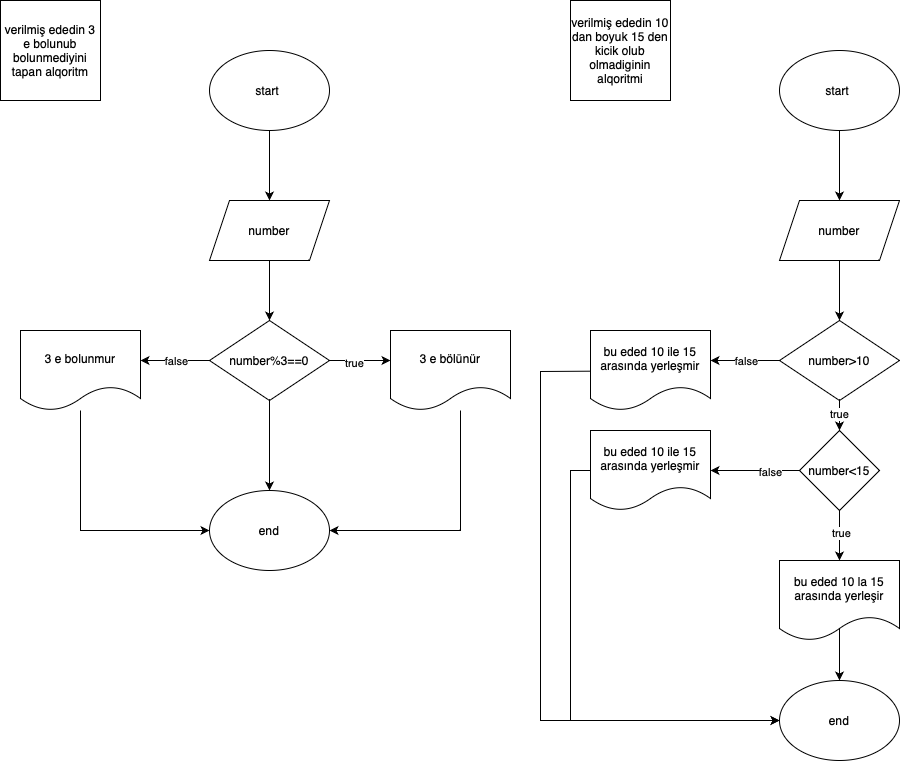

The diagram above was exported from draw.io. Its source (the exported page's mxGraphModel, read from the mxfile embedded in the PNG):
<mxGraphModel dx="-66" dy="1146" grid="1" gridSize="10" guides="1" tooltips="1" connect="1" arrows="1" fold="1" page="1" pageScale="1" pageWidth="827" pageHeight="1169" math="0" shadow="0">
  <root>
    <mxCell id="0" />
    <mxCell id="1" parent="0" />
    <mxCell id="50nQfCdUdu2hK-9ILBZR-1" value="verilmiş ededin 3 e bolunub bolunmediyini tapan alqoritm" style="whiteSpace=wrap;html=1;aspect=fixed;" vertex="1" parent="1">
      <mxGeometry x="2050" y="80" width="100" height="100" as="geometry" />
    </mxCell>
    <mxCell id="50nQfCdUdu2hK-9ILBZR-2" style="edgeStyle=orthogonalEdgeStyle;rounded=0;orthogonalLoop=1;jettySize=auto;html=1;" edge="1" parent="1" source="50nQfCdUdu2hK-9ILBZR-3">
      <mxGeometry relative="1" as="geometry">
        <mxPoint x="2319" y="280" as="targetPoint" />
        <Array as="points">
          <mxPoint x="2319" y="280" />
          <mxPoint x="2319" y="280" />
        </Array>
      </mxGeometry>
    </mxCell>
    <mxCell id="50nQfCdUdu2hK-9ILBZR-3" value="start&amp;nbsp;" style="ellipse;whiteSpace=wrap;html=1;" vertex="1" parent="1">
      <mxGeometry x="2259" y="130" width="120" height="80" as="geometry" />
    </mxCell>
    <mxCell id="50nQfCdUdu2hK-9ILBZR-4" style="edgeStyle=orthogonalEdgeStyle;rounded=0;orthogonalLoop=1;jettySize=auto;html=1;" edge="1" parent="1" source="50nQfCdUdu2hK-9ILBZR-5">
      <mxGeometry relative="1" as="geometry">
        <mxPoint x="2319" y="400" as="targetPoint" />
      </mxGeometry>
    </mxCell>
    <mxCell id="50nQfCdUdu2hK-9ILBZR-5" value="number" style="shape=parallelogram;perimeter=parallelogramPerimeter;whiteSpace=wrap;html=1;fixedSize=1;" vertex="1" parent="1">
      <mxGeometry x="2259" y="280" width="120" height="60" as="geometry" />
    </mxCell>
    <mxCell id="50nQfCdUdu2hK-9ILBZR-6" value="false" style="edgeStyle=orthogonalEdgeStyle;rounded=0;orthogonalLoop=1;jettySize=auto;html=1;" edge="1" parent="1" source="50nQfCdUdu2hK-9ILBZR-10">
      <mxGeometry relative="1" as="geometry">
        <mxPoint x="2190" y="440" as="targetPoint" />
      </mxGeometry>
    </mxCell>
    <mxCell id="50nQfCdUdu2hK-9ILBZR-7" style="edgeStyle=orthogonalEdgeStyle;rounded=0;orthogonalLoop=1;jettySize=auto;html=1;exitX=1;exitY=0.5;exitDx=0;exitDy=0;" edge="1" parent="1" source="50nQfCdUdu2hK-9ILBZR-10">
      <mxGeometry relative="1" as="geometry">
        <mxPoint x="2440" y="440" as="targetPoint" />
      </mxGeometry>
    </mxCell>
    <mxCell id="50nQfCdUdu2hK-9ILBZR-8" value="true" style="edgeLabel;html=1;align=center;verticalAlign=middle;resizable=0;points=[];" vertex="1" connectable="0" parent="50nQfCdUdu2hK-9ILBZR-7">
      <mxGeometry x="-0.2112" y="-2" relative="1" as="geometry">
        <mxPoint as="offset" />
      </mxGeometry>
    </mxCell>
    <mxCell id="50nQfCdUdu2hK-9ILBZR-9" style="edgeStyle=orthogonalEdgeStyle;rounded=0;orthogonalLoop=1;jettySize=auto;html=1;entryX=0.5;entryY=0;entryDx=0;entryDy=0;" edge="1" parent="1" source="50nQfCdUdu2hK-9ILBZR-10" target="50nQfCdUdu2hK-9ILBZR-15">
      <mxGeometry relative="1" as="geometry" />
    </mxCell>
    <mxCell id="50nQfCdUdu2hK-9ILBZR-10" value="number%3==0" style="rhombus;whiteSpace=wrap;html=1;" vertex="1" parent="1">
      <mxGeometry x="2259" y="400" width="120" height="80" as="geometry" />
    </mxCell>
    <mxCell id="50nQfCdUdu2hK-9ILBZR-11" style="edgeStyle=orthogonalEdgeStyle;rounded=0;orthogonalLoop=1;jettySize=auto;html=1;entryX=0;entryY=0.5;entryDx=0;entryDy=0;" edge="1" parent="1" source="50nQfCdUdu2hK-9ILBZR-12" target="50nQfCdUdu2hK-9ILBZR-15">
      <mxGeometry relative="1" as="geometry">
        <mxPoint x="2250" y="610" as="targetPoint" />
        <Array as="points">
          <mxPoint x="2130" y="610" />
        </Array>
      </mxGeometry>
    </mxCell>
    <mxCell id="50nQfCdUdu2hK-9ILBZR-12" value="3 e bolunmur" style="shape=document;whiteSpace=wrap;html=1;boundedLbl=1;" vertex="1" parent="1">
      <mxGeometry x="2070" y="410" width="120" height="80" as="geometry" />
    </mxCell>
    <mxCell id="50nQfCdUdu2hK-9ILBZR-13" style="edgeStyle=orthogonalEdgeStyle;rounded=0;orthogonalLoop=1;jettySize=auto;html=1;entryX=1;entryY=0.5;entryDx=0;entryDy=0;" edge="1" parent="1" source="50nQfCdUdu2hK-9ILBZR-14" target="50nQfCdUdu2hK-9ILBZR-15">
      <mxGeometry relative="1" as="geometry">
        <mxPoint x="2510" y="740" as="targetPoint" />
        <Array as="points">
          <mxPoint x="2510" y="610" />
        </Array>
      </mxGeometry>
    </mxCell>
    <mxCell id="50nQfCdUdu2hK-9ILBZR-14" value="3 e bölünür" style="shape=document;whiteSpace=wrap;html=1;boundedLbl=1;" vertex="1" parent="1">
      <mxGeometry x="2440" y="410" width="120" height="80" as="geometry" />
    </mxCell>
    <mxCell id="50nQfCdUdu2hK-9ILBZR-15" value="end" style="ellipse;whiteSpace=wrap;html=1;" vertex="1" parent="1">
      <mxGeometry x="2259" y="570" width="120" height="80" as="geometry" />
    </mxCell>
    <mxCell id="50nQfCdUdu2hK-9ILBZR-16" value="verilmiş ededin 10 dan boyuk 15 den kicik olub olmadiginin alqoritmi" style="whiteSpace=wrap;html=1;aspect=fixed;" vertex="1" parent="1">
      <mxGeometry x="2620" y="80" width="100" height="100" as="geometry" />
    </mxCell>
    <mxCell id="50nQfCdUdu2hK-9ILBZR-17" style="edgeStyle=orthogonalEdgeStyle;rounded=0;orthogonalLoop=1;jettySize=auto;html=1;" edge="1" parent="1" source="50nQfCdUdu2hK-9ILBZR-18">
      <mxGeometry relative="1" as="geometry">
        <mxPoint x="2889" y="280" as="targetPoint" />
        <Array as="points">
          <mxPoint x="2889" y="280" />
          <mxPoint x="2889" y="280" />
        </Array>
      </mxGeometry>
    </mxCell>
    <mxCell id="50nQfCdUdu2hK-9ILBZR-18" value="start&amp;nbsp;" style="ellipse;whiteSpace=wrap;html=1;" vertex="1" parent="1">
      <mxGeometry x="2829" y="130" width="120" height="80" as="geometry" />
    </mxCell>
    <mxCell id="50nQfCdUdu2hK-9ILBZR-19" style="edgeStyle=orthogonalEdgeStyle;rounded=0;orthogonalLoop=1;jettySize=auto;html=1;" edge="1" parent="1" source="50nQfCdUdu2hK-9ILBZR-20">
      <mxGeometry relative="1" as="geometry">
        <mxPoint x="2889" y="400" as="targetPoint" />
      </mxGeometry>
    </mxCell>
    <mxCell id="50nQfCdUdu2hK-9ILBZR-20" value="number" style="shape=parallelogram;perimeter=parallelogramPerimeter;whiteSpace=wrap;html=1;fixedSize=1;" vertex="1" parent="1">
      <mxGeometry x="2829" y="280" width="120" height="60" as="geometry" />
    </mxCell>
    <mxCell id="50nQfCdUdu2hK-9ILBZR-21" value="false" style="edgeStyle=orthogonalEdgeStyle;rounded=0;orthogonalLoop=1;jettySize=auto;html=1;" edge="1" parent="1" source="50nQfCdUdu2hK-9ILBZR-23">
      <mxGeometry relative="1" as="geometry">
        <mxPoint x="2760" y="440" as="targetPoint" />
      </mxGeometry>
    </mxCell>
    <mxCell id="50nQfCdUdu2hK-9ILBZR-22" value="true" style="edgeStyle=orthogonalEdgeStyle;rounded=0;orthogonalLoop=1;jettySize=auto;html=1;" edge="1" parent="1" source="50nQfCdUdu2hK-9ILBZR-23" target="50nQfCdUdu2hK-9ILBZR-30">
      <mxGeometry relative="1" as="geometry">
        <mxPoint x="2889" y="540" as="targetPoint" />
      </mxGeometry>
    </mxCell>
    <mxCell id="50nQfCdUdu2hK-9ILBZR-23" value="number&amp;gt;10" style="rhombus;whiteSpace=wrap;html=1;" vertex="1" parent="1">
      <mxGeometry x="2829" y="400" width="120" height="80" as="geometry" />
    </mxCell>
    <mxCell id="50nQfCdUdu2hK-9ILBZR-24" style="edgeStyle=orthogonalEdgeStyle;rounded=0;orthogonalLoop=1;jettySize=auto;html=1;entryX=0;entryY=0.5;entryDx=0;entryDy=0;" edge="1" parent="1" target="50nQfCdUdu2hK-9ILBZR-35">
      <mxGeometry relative="1" as="geometry">
        <mxPoint x="2819" y="800" as="targetPoint" />
        <mxPoint x="2750" y="450" as="sourcePoint" />
        <Array as="points">
          <mxPoint x="2590" y="451" />
          <mxPoint x="2590" y="800" />
        </Array>
      </mxGeometry>
    </mxCell>
    <mxCell id="50nQfCdUdu2hK-9ILBZR-25" value="bu eded 10 ile 15 arasında yerleşmir" style="shape=document;whiteSpace=wrap;html=1;boundedLbl=1;" vertex="1" parent="1">
      <mxGeometry x="2640" y="410" width="120" height="80" as="geometry" />
    </mxCell>
    <mxCell id="50nQfCdUdu2hK-9ILBZR-26" style="edgeStyle=orthogonalEdgeStyle;rounded=0;orthogonalLoop=1;jettySize=auto;html=1;" edge="1" parent="1" source="50nQfCdUdu2hK-9ILBZR-30">
      <mxGeometry relative="1" as="geometry">
        <mxPoint x="2889" y="640" as="targetPoint" />
      </mxGeometry>
    </mxCell>
    <mxCell id="50nQfCdUdu2hK-9ILBZR-27" value="true" style="edgeLabel;html=1;align=center;verticalAlign=middle;resizable=0;points=[];" vertex="1" connectable="0" parent="50nQfCdUdu2hK-9ILBZR-26">
      <mxGeometry x="-0.1131" y="1" relative="1" as="geometry">
        <mxPoint as="offset" />
      </mxGeometry>
    </mxCell>
    <mxCell id="50nQfCdUdu2hK-9ILBZR-28" style="edgeStyle=orthogonalEdgeStyle;rounded=0;orthogonalLoop=1;jettySize=auto;html=1;" edge="1" parent="1" source="50nQfCdUdu2hK-9ILBZR-30" target="50nQfCdUdu2hK-9ILBZR-32">
      <mxGeometry relative="1" as="geometry">
        <mxPoint x="2770" y="550" as="targetPoint" />
      </mxGeometry>
    </mxCell>
    <mxCell id="50nQfCdUdu2hK-9ILBZR-29" value="false" style="edgeLabel;html=1;align=center;verticalAlign=middle;resizable=0;points=[];" vertex="1" connectable="0" parent="50nQfCdUdu2hK-9ILBZR-28">
      <mxGeometry x="-0.3258" y="1" relative="1" as="geometry">
        <mxPoint as="offset" />
      </mxGeometry>
    </mxCell>
    <mxCell id="50nQfCdUdu2hK-9ILBZR-30" value="number&amp;lt;15" style="rhombus;whiteSpace=wrap;html=1;" vertex="1" parent="1">
      <mxGeometry x="2849" y="510" width="80" height="80" as="geometry" />
    </mxCell>
    <mxCell id="50nQfCdUdu2hK-9ILBZR-31" style="edgeStyle=orthogonalEdgeStyle;rounded=0;orthogonalLoop=1;jettySize=auto;html=1;entryX=0;entryY=0.5;entryDx=0;entryDy=0;" edge="1" parent="1" source="50nQfCdUdu2hK-9ILBZR-32" target="50nQfCdUdu2hK-9ILBZR-35">
      <mxGeometry relative="1" as="geometry">
        <Array as="points">
          <mxPoint x="2620" y="550" />
          <mxPoint x="2620" y="800" />
        </Array>
      </mxGeometry>
    </mxCell>
    <mxCell id="50nQfCdUdu2hK-9ILBZR-32" value="bu eded 10 ile 15 arasında yerleşmir" style="shape=document;whiteSpace=wrap;html=1;boundedLbl=1;" vertex="1" parent="1">
      <mxGeometry x="2640" y="510" width="120" height="80" as="geometry" />
    </mxCell>
    <mxCell id="50nQfCdUdu2hK-9ILBZR-33" style="edgeStyle=orthogonalEdgeStyle;rounded=0;orthogonalLoop=1;jettySize=auto;html=1;exitX=0.5;exitY=0.852;exitDx=0;exitDy=0;exitPerimeter=0;" edge="1" parent="1" source="50nQfCdUdu2hK-9ILBZR-34" target="50nQfCdUdu2hK-9ILBZR-35">
      <mxGeometry relative="1" as="geometry">
        <mxPoint x="2889" y="780" as="targetPoint" />
      </mxGeometry>
    </mxCell>
    <mxCell id="50nQfCdUdu2hK-9ILBZR-34" value="bu eded 10 la 15 arasında yerleşir" style="shape=document;whiteSpace=wrap;html=1;boundedLbl=1;" vertex="1" parent="1">
      <mxGeometry x="2829" y="640" width="120" height="80" as="geometry" />
    </mxCell>
    <mxCell id="50nQfCdUdu2hK-9ILBZR-35" value="end" style="ellipse;whiteSpace=wrap;html=1;" vertex="1" parent="1">
      <mxGeometry x="2829" y="760" width="120" height="80" as="geometry" />
    </mxCell>
  </root>
</mxGraphModel>